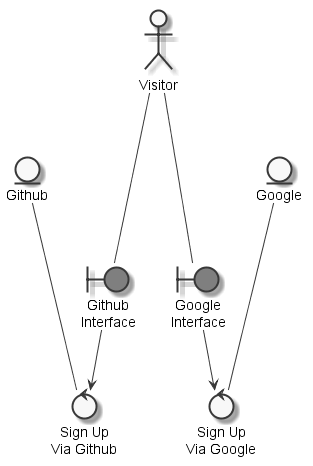

The diagram above was rendered by PlantUML. Its source (embedded in the PNG):
@startuml
	skinparam defaultTextAlignment center
	skinparam monochrome true

	entity "Github" as thinggithub
	entity "Google" as thinggoogle
	actor "Visitor" as actorvisitor
	boundary "Github\nInterface" as thinggithubinterface #grey
	boundary "Google\nInterface" as thinggoogleinterface #grey
	control "Sign Up\nVia Github" as controlsigngithub
	control "Sign Up\nVia Google" as controlsigngoogle

	actorvisitor --- thinggithubinterface
	actorvisitor --- thinggoogleinterface
	thinggithub --- controlsigngithub
	thinggithubinterface --> controlsigngithub
	thinggoogle --- controlsigngoogle
	thinggoogleinterface --> controlsigngoogle

@enduml